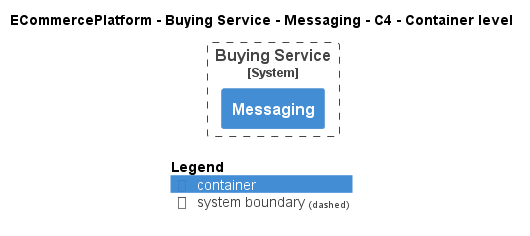

The diagram above was rendered by PlantUML. Its source (embedded in the PNG):
@startuml
!pragma layout smetana
!include ..\..\..\..\..\.c4s\C4_Container.puml

AddElementTag("c4interflow:lifecycle:new", $bgColor=green, $fontColor=#ffffff, $borderColor=green, $shadowing="False")
AddElementTag("c4interflow:lifecycle:changed", $bgColor=orange, $fontColor=#ffffff, $borderColor=orange, $shadowing="False")
AddElementTag("c4interflow:lifecycle:removed", $bgColor=red, $fontColor=#ffffff, $borderColor=red, $shadowing="False")

AddRelTag("c4interflow:lifecycle:new", $textColor=green, $lineColor=green)
AddRelTag("c4interflow:lifecycle:changed", $textColor=orange, $lineColor=orange)
AddRelTag("c4interflow:lifecycle:removed", $textColor=red, $lineColor=red)

SHOW_PERSON_PORTRAIT()
LAYOUT_TOP_DOWN()

skinparam linetype polyline

title ECommercePlatform - Buying Service - Messaging - C4 - Container level


System_Boundary(ECommercePlatform.SoftwareSystems.BuyingService, "Buying Service") {
    Container(ECommercePlatform.SoftwareSystems.BuyingService.Containers.Messaging, "Messaging", "", "")
}



SHOW_LEGEND()
@enduml